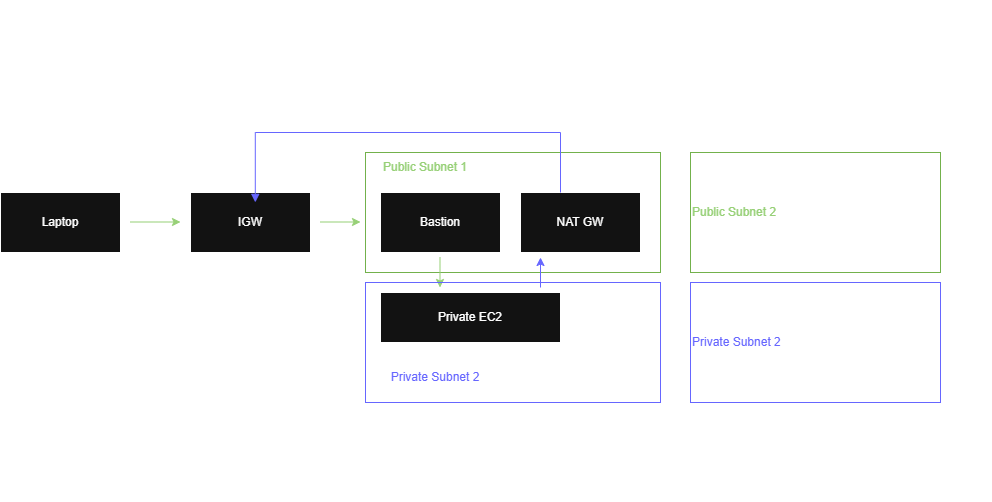

The diagram above was exported from draw.io. Its source (the exported page's mxGraphModel, read from the mxfile embedded in the PNG):
<mxGraphModel dx="1044" dy="1525" grid="1" gridSize="10" guides="1" tooltips="1" connect="1" arrows="1" fold="1" page="1" pageScale="1" pageWidth="1100" pageHeight="850" math="0" shadow="0">
  <root>
    <mxCell id="0" />
    <mxCell id="1" parent="0" />
    <mxCell id="R9L3F98LY_28ql5xu9Bo-25" parent="1" style="rounded=0;whiteSpace=wrap;html=1;fillColor=none;" value="" vertex="1">
      <mxGeometry height="500" width="840" x="160" y="-12" as="geometry" />
    </mxCell>
    <mxCell id="R9L3F98LY_28ql5xu9Bo-13" parent="1" style="rounded=0;whiteSpace=wrap;html=1;fillColor=none;fontColor=#ffffff;strokeColor=#2D7600;" value="" vertex="1">
      <mxGeometry height="120" width="295" x="375" y="140" as="geometry" />
    </mxCell>
    <mxCell id="R9L3F98LY_28ql5xu9Bo-23" parent="1" style="rounded=0;whiteSpace=wrap;html=1;fillColor=none;dashed=1;" value="" vertex="1">
      <mxGeometry height="375" width="322" x="358" y="50" as="geometry" />
    </mxCell>
    <mxCell id="R9L3F98LY_28ql5xu9Bo-1" parent="1" style="rounded=0;whiteSpace=wrap;html=1;" value="Laptop" vertex="1">
      <mxGeometry height="60" width="120" x="10" y="180" as="geometry" />
    </mxCell>
    <mxCell id="R9L3F98LY_28ql5xu9Bo-3" parent="1" style="rounded=0;whiteSpace=wrap;html=1;" value="IGW" vertex="1">
      <mxGeometry height="60" width="120" x="200" y="180" as="geometry" />
    </mxCell>
    <mxCell id="R9L3F98LY_28ql5xu9Bo-4" parent="1" style="rounded=0;whiteSpace=wrap;html=1;" value="Bastion" vertex="1">
      <mxGeometry height="60" width="120" x="390" y="180" as="geometry" />
    </mxCell>
    <mxCell id="R9L3F98LY_28ql5xu9Bo-5" edge="1" parent="1" style="endArrow=classic;html=1;rounded=0;defaultLabelBackgroundColor=page;strokeColor=light-dark(#FFFFFF,#97D077);" value="">
      <mxGeometry height="50" relative="1" width="50" as="geometry">
        <mxPoint x="140" y="209.5" as="sourcePoint" />
        <mxPoint x="190" y="209.5" as="targetPoint" />
      </mxGeometry>
    </mxCell>
    <mxCell id="R9L3F98LY_28ql5xu9Bo-6" edge="1" parent="1" style="endArrow=classic;html=1;rounded=0;defaultLabelBackgroundColor=page;strokeColor=light-dark(#FFFFFF,#97D077);" value="">
      <mxGeometry height="50" relative="1" width="50" as="geometry">
        <mxPoint x="330" y="209.5" as="sourcePoint" />
        <mxPoint x="370" y="209.5" as="targetPoint" />
      </mxGeometry>
    </mxCell>
    <mxCell id="R9L3F98LY_28ql5xu9Bo-7" parent="1" style="rounded=0;whiteSpace=wrap;html=1;" value="NAT GW" vertex="1">
      <mxGeometry height="60" width="120" x="530" y="180" as="geometry" />
    </mxCell>
    <mxCell id="R9L3F98LY_28ql5xu9Bo-8" parent="1" style="rounded=0;whiteSpace=wrap;html=1;" value="Private EC2" vertex="1">
      <mxGeometry height="50" width="180" x="390" y="280" as="geometry" />
    </mxCell>
    <mxCell id="R9L3F98LY_28ql5xu9Bo-9" edge="1" parent="1" style="endArrow=classic;html=1;rounded=0;defaultLabelBackgroundColor=page;strokeColor=light-dark(#FFFFFF,#97D077);" value="">
      <mxGeometry height="50" relative="1" width="50" as="geometry">
        <mxPoint x="449.5" y="245" as="sourcePoint" />
        <mxPoint x="449.5" y="275" as="targetPoint" />
      </mxGeometry>
    </mxCell>
    <mxCell id="R9L3F98LY_28ql5xu9Bo-11" edge="1" parent="1" style="endArrow=classic;html=1;rounded=0;defaultLabelBackgroundColor=page;strokeColor=light-dark(#3700CC,#6666FF);" value="">
      <mxGeometry height="50" relative="1" width="50" as="geometry">
        <mxPoint x="550" y="275" as="sourcePoint" />
        <mxPoint x="550" y="245" as="targetPoint" />
      </mxGeometry>
    </mxCell>
    <mxCell id="R9L3F98LY_28ql5xu9Bo-15" parent="1" style="rounded=0;whiteSpace=wrap;html=1;fillColor=none;fontColor=#ffffff;strokeColor=light-dark(#3700CC,#6666FF);align=left;" value="" vertex="1">
      <mxGeometry height="120" width="295" x="375" y="270" as="geometry" />
    </mxCell>
    <mxCell id="R9L3F98LY_28ql5xu9Bo-21" parent="1" style="rounded=0;whiteSpace=wrap;html=1;fillColor=none;fontColor=light-dark(#FFFFFF,#97D077);strokeColor=#2D7600;align=left;" value="Public Subnet 2" vertex="1">
      <mxGeometry height="120" width="250" x="700" y="140" as="geometry" />
    </mxCell>
    <mxCell id="R9L3F98LY_28ql5xu9Bo-24" parent="1" style="rounded=0;whiteSpace=wrap;html=1;fillColor=none;dashed=1;" value="" vertex="1">
      <mxGeometry height="375" width="280" x="690" y="50" as="geometry" />
    </mxCell>
    <mxCell id="R9L3F98LY_28ql5xu9Bo-22" parent="1" style="rounded=0;whiteSpace=wrap;html=1;fillColor=none;fontColor=light-dark(#3700CC,#6666FF);strokeColor=light-dark(#3700CC,#6666FF);align=left;" value="Private Subnet 2" vertex="1">
      <mxGeometry height="120" width="250" x="700" y="270" as="geometry" />
    </mxCell>
    <mxCell id="R9L3F98LY_28ql5xu9Bo-27" edge="1" parent="1" style="endArrow=block;html=1;rounded=0;defaultLabelBackgroundColor=page;strokeColor=light-dark(#3700CC,#6666FF);entryX=0.54;entryY=0.164;entryDx=0;entryDy=0;entryPerimeter=0;endFill=1;" target="R9L3F98LY_28ql5xu9Bo-3" value="">
      <mxGeometry height="50" relative="1" width="50" x="-0.8391" as="geometry">
        <Array as="points">
          <mxPoint x="570" y="120" />
          <mxPoint x="264.8" y="120" />
        </Array>
        <mxPoint x="570" y="180" as="sourcePoint" />
        <mxPoint x="510" y="80" as="targetPoint" />
      </mxGeometry>
    </mxCell>
    <mxCell id="R9L3F98LY_28ql5xu9Bo-28" parent="1" style="text;html=1;whiteSpace=wrap;strokeColor=none;fillColor=none;align=center;verticalAlign=middle;rounded=0;" value="us-west-1a" vertex="1">
      <mxGeometry height="30" width="80" x="380" y="60" as="geometry" />
    </mxCell>
    <mxCell id="R9L3F98LY_28ql5xu9Bo-30" parent="1" style="text;html=1;whiteSpace=wrap;strokeColor=none;fillColor=none;align=center;verticalAlign=middle;rounded=0;" value="us-west-1c" vertex="1">
      <mxGeometry height="30" width="80" x="710" y="60" as="geometry" />
    </mxCell>
    <mxCell id="R9L3F98LY_28ql5xu9Bo-31" parent="1" style="text;html=1;whiteSpace=wrap;strokeColor=none;fillColor=none;align=center;verticalAlign=middle;rounded=0;fontSize=16;" value="Training VPC" vertex="1">
      <mxGeometry height="30" width="120" x="180" as="geometry" />
    </mxCell>
    <mxCell id="R9L3F98LY_28ql5xu9Bo-32" parent="1" style="text;html=1;whiteSpace=wrap;strokeColor=none;fillColor=none;align=center;verticalAlign=middle;rounded=0;fontColor=light-dark(#FFFFFF,#97D077);" value="Public Subnet 1" vertex="1">
      <mxGeometry height="30" width="90" x="390" y="140" as="geometry" />
    </mxCell>
    <mxCell id="R9L3F98LY_28ql5xu9Bo-34" parent="1" style="text;html=1;whiteSpace=wrap;strokeColor=none;fillColor=none;align=center;verticalAlign=middle;rounded=0;fontColor=light-dark(#3700CC,#6666FF);" value="Private Subnet 2" vertex="1">
      <mxGeometry height="30" width="110" x="390" y="350" as="geometry" />
    </mxCell>
  </root>
</mxGraphModel>